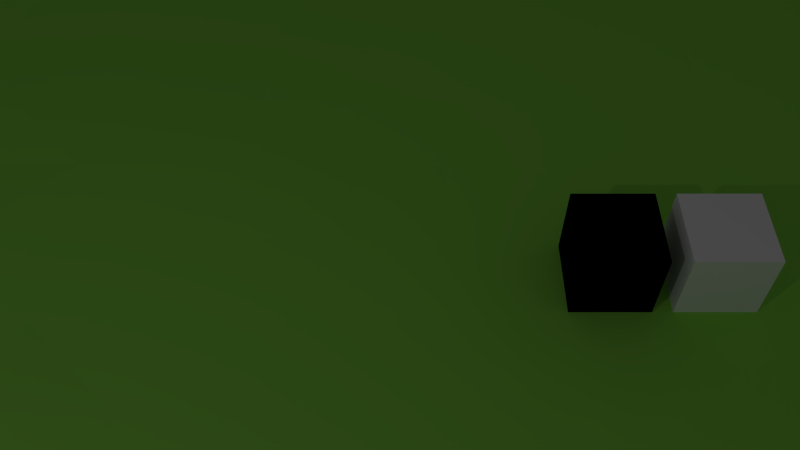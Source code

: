# Source: Scene9.blend  (saved by Blender 2.70.0; exported with 4.5.12 LTS)
import bpy
from mathutils import Matrix  # noqa: F401  (used for matrix-valued properties, if any)

bpy.ops.wm.read_factory_settings(use_empty=True)
scene = bpy.context.scene
scene.name = 'Scene'

# ---- collections
col_collection_1 = bpy.data.collections.new('Collection 1'); scene.collection.children.link(col_collection_1)

# ---- materials (node trees are filled in below, after node groups)
mat_material = bpy.data.materials.new('Material')
mat_material.alpha_threshold = 0.0
mat_material.use_transparent_shadow = False
mat_material.diffuse_color = (0.0, 0.0, 0.0, 1.0)
mat_material.roughness = 0.5
mat_material.specular_intensity = 0.2
mat_material.line_color = (0.0, 0.0, 0.0, 1.0)
mat_plane = bpy.data.materials.new('Plane')
mat_plane.alpha_threshold = 0.0
mat_plane.use_transparent_shadow = False
mat_plane.diffuse_color = (0.314, 0.7991, 0.09306, 1.0)
mat_plane.specular_color = (1.0, 0.0, 0.0)
mat_plane.roughness = 0.5
mat_plane.specular_intensity = 0.2
mat_plane.line_color = (0.0, 0.0, 0.0, 1.0)
mat_tilesodd = bpy.data.materials.new('TilesOdd')
mat_tilesodd.alpha_threshold = 0.0
mat_tilesodd.use_transparent_shadow = False
mat_tilesodd.diffuse_color = (0.314, 0.7991, 0.09306, 1.0)
mat_tilesodd.specular_color = (1.0, 0.0, 0.0)
mat_tilesodd.roughness = 0.5
mat_tilesodd.specular_intensity = 0.2
mat_tilesodd.line_color = (0.0, 0.0, 0.0, 1.0)
mat_tileseven = bpy.data.materials.new('TilesEven')
mat_tileseven.alpha_threshold = 0.0
mat_tileseven.use_transparent_shadow = False
mat_tileseven.diffuse_color = (0.314, 0.7991, 0.09306, 1.0)
mat_tileseven.specular_color = (1.0, 0.0, 0.0)
mat_tileseven.roughness = 0.5
mat_tileseven.specular_intensity = 0.2
mat_tileseven.line_color = (0.0, 0.0, 0.0, 1.0)
mat_block = bpy.data.materials.new('Block')
mat_block.alpha_threshold = 0.0
mat_block.use_transparent_shadow = False
mat_block.diffuse_color = (1.0, 1.0, 1.0, 1.0)
mat_block.roughness = 0.5
mat_block.specular_intensity = 0.3
mat_block.line_color = (0.0, 0.0, 0.0, 1.0)

# ---- material node trees

# ---- world
world_world = bpy.data.worlds.new('World'); scene.world = world_world
world_world.color = (0.05088, 0.05088, 0.05088)
world_world.use_sun_shadow = False
world_world.sun_shadow_jitter_overblur = 0.0
world_world.cycles.sampling_method = 'MANUAL'
world_world.cycles.sample_map_resolution = 256

# ---- cameras
cam_camera = bpy.data.cameras.new('Camera')
cam_camera.clip_end = 100.0
cam_camera.lens = 35.0
cam_camera.sensor_width = 32.0
cam_camera.sensor_height = 18.0
cam_camera.ortho_scale = 7.314
cam_camera.dof.focus_distance = 0.0
cam_camera.dof.aperture_fstop = 128.0

# ---- lights
light_lamp = bpy.data.lights.new('Lamp', 'POINT')
light_lamp.transmission_factor = 0.0
light_lamp.cutoff_distance = 30.0
light_lamp.energy = 100.0
light_lamp.shadow_buffer_clip_start = 1.001
light_lamp.shadow_soft_size = 0.1
light_lamp.shadow_maximum_resolution = 0.006
light_lamp.use_absolute_resolution = True
light_lamp.cycles.use_multiple_importance_sampling = False

# ---- meshes
me_cube_001 = bpy.data.meshes.new('Cube.001')
me_cube_001.from_pydata([(-1.0, -1.0, -1.0), (-1.0, 1.0, -1.0), (1.0, 1.0, -1.0), (1.0, -1.0, -1.0), (-1.0, -1.0, 1.0), (-1.0, 1.0, 1.0), (1.0, 1.0, 1.0), (1.0, -1.0, 1.0)], [], [(4, 5, 1, 0), (5, 6, 2, 1), (6, 7, 3, 2), (7, 4, 0, 3), (0, 1, 2, 3), (7, 6, 5, 4)])
me_cube_001.materials.append(mat_material)
me_cube_001.use_remesh_preserve_volume = False
me_cube_001.use_remesh_preserve_attributes = False
me_cube_001.use_mirror_vertex_groups = False
me_cube_001.update()
me_plane = bpy.data.meshes.new('Plane')
me_plane.from_pydata([(-10.0, -10.0, 0.09328), (10.0, -10.0, 0.02478), (-10.0, 10.0, 0.03078), (10.0, 10.0, 0.01118), (-10.0, 0.0, 0.03831), (0.0, -10.0, 0.01823), (10.0, 0.0, 0.01309), (0.0, 10.0, 0.01812), (0.0, 0.0, 3.725e-09), (-10.0, -5.0, 0.009085), (5.0, -10.0, 0.02197), (10.0, 5.0, 0.01567), (-5.0, 10.0, 0.008542), (-10.0, 5.0, 0.007178), (-5.0, -10.0, 0.04454), (10.0, -5.0, 0.01943), (5.0, 10.0, 0.02164), (0.0, 5.0, 0.02055), (0.0, -5.0, 0.01752), (-5.0, 0.0, 0.05618), (5.0, 0.0, 0.02936), (5.0, 5.0, 0.01475), (-5.0, 5.0, 0.02741), (-5.0, -5.0, 0.03118), (5.0, -5.0, 0.009733), (-10.0, -6.0, 0.01541), (-10.0, -7.0, 0.02546), (-10.0, -8.0, 0.03369), (-10.0, -9.0, 0.02144), (6.0, -10.0, 0.01294), (7.0, -10.0, 0.02716), (8.0, -10.0, 0.02777), (9.0, -10.0, 0.03199), (10.0, 6.0, 0.01677), (10.0, 7.0, 0.01448), (10.0, 8.0, 0.01047), (10.0, 9.0, 0.01045), (-6.0, 10.0, 0.02014), (-7.0, 10.0, 0.03165), (-8.0, 10.0, 0.01933), (-9.0, 10.0, 0.0177), (-10.0, 6.0, 0.03131), (-10.0, 7.0, 0.04459), (-10.0, 8.0, 0.0189), (-10.0, 9.0, 0.01867), (-6.0, -10.0, 0.04551), (-7.0, -10.0, 0.01309), (-8.0, -10.0, 0.07691), (-9.0, -10.0, 0.01004), (10.0, -6.0, 0.01716), (10.0, -7.0, 0.02512), (10.0, -8.0, 0.02883), (10.0, -9.0, 0.008445), (6.0, 10.0, 0.007259), (7.0, 10.0, 0.0145), (8.0, 10.0, 0.006167), (9.0, 10.0, 0.0164), (0.0, 6.0, 0.01717), (0.0, 7.0, 0.01443), (0.0, 8.0, 0.02693), (0.0, 9.0, 0.02477), (0.0, -6.0, 0.03675), (0.0, -7.0, 0.03412), (0.0, -8.0, 0.04456), (0.0, -9.0, 0.02679), (-6.0, 0.0, 0.04828), (-7.0, 0.0, 0.02026), (-8.0, 0.0, 0.02805), (-9.0, 0.0, 0.04727), (4.0, 0.0, 0.04014), (3.0, 0.0, 3.725e-09), (2.0, 0.0, 3.725e-09), (1.0, 0.0, 3.725e-09), (-10.0, -4.0, 0.05665), (-10.0, -3.0, 0.06311), (-10.0, -2.0, 0.0268), (-10.0, -1.0, 0.01404), (4.0, -10.0, 0.03053), (3.0, -10.0, 0.03297), (2.0, -10.0, 0.01494), (1.0, -10.0, 0.01687), (10.0, 4.0, 0.006111), (10.0, 3.0, 0.01947), (10.0, 2.0, 0.01863), (10.0, 1.0, 0.02139), (-4.0, 10.0, 0.02183), (-3.0, 10.0, 0.02354), (-2.0, 10.0, 0.0252), (-1.0, 10.0, 0.02264), (-10.0, 4.0, 0.01829), (-10.0, 3.0, 0.04629), (-10.0, 2.0, 0.02285), (-10.0, 1.0, 0.01685), (-4.0, -10.0, 0.02679), (-3.0, -10.0, 0.05153), (-2.0, -10.0, 0.03777), (-1.0, -10.0, 0.01541), (10.0, -4.0, 0.01345), (10.0, -3.0, 0.02662), (10.0, -2.0, 0.01308), (10.0, -1.0, 0.0198), (4.0, 10.0, 0.019), (3.0, 10.0, 0.01468), (2.0, 10.0, 0.008457), (1.0, 10.0, 0.01639), (0.0, 4.0, 0.02852), (0.0, 3.0, 0.02918), (0.0, 2.0, 0.02364), (0.0, 1.0, 3.725e-09), (0.0, -4.0, 0.02585), (0.0, -3.0, 0.0394), (0.0, -2.0, 0.02245), (0.0, -1.0, 3.725e-09), (-4.0, 0.0, 3.725e-09), (-3.0, 0.0, 3.725e-09), (-2.0, 0.0, 3.725e-09), (-1.0, 0.0, 3.725e-09), (6.0, 0.0, 0.02821), (7.0, 0.0, 0.02565), (8.0, 0.0, 0.01612), (9.0, 0.0, 0.0175), (5.0, 6.0, 0.02311), (5.0, 7.0, 0.01508), (5.0, 8.0, 0.01777), (5.0, 9.0, 0.01027), (5.0, 4.0, 0.01104), (5.0, 3.0, 0.0192), (5.0, 2.0, 0.02476), (5.0, 1.0, 0.01694), (4.0, 5.0, 0.02755), (3.0, 5.0, 0.02354), (2.0, 5.0, 0.01862), (1.0, 5.0, 0.009531), (9.0, 5.0, 0.02201), (8.0, 5.0, 0.01732), (7.0, 5.0, 0.01965), (6.0, 5.0, 0.01543), (-5.0, 6.0, 0.02556), (-5.0, 7.0, 0.026), (-5.0, 8.0, 0.02739), (-5.0, 9.0, 0.02848), (-5.0, 4.0, 0.02293), (-5.0, 3.0, 0.02728), (-5.0, 2.0, 0.04815), (-5.0, 1.0, 0.006136), (-6.0, 5.0, 0.036), (-7.0, 5.0, 0.01619), (-8.0, 5.0, 0.009755), (-9.0, 5.0, 0.01461), (-1.0, 5.0, 0.01204), (-2.0, 5.0, 0.03388), (-3.0, 5.0, 0.01592), (-4.0, 5.0, 0.03216), (-5.0, -4.0, 0.04894), (-5.0, -3.0, 0.02439), (-5.0, -2.0, 0.03585), (-5.0, -1.0, 0.04083), (-5.0, -6.0, 0.009775), (-5.0, -7.0, 0.02177), (-5.0, -8.0, 0.05054), (-5.0, -9.0, 0.02173), (-6.0, -5.0, 0.0174), (-7.0, -5.0, 0.04974), (-8.0, -5.0, 0.06388), (-9.0, -5.0, 0.03279), (-1.0, -5.0, 0.02473), (-2.0, -5.0, 0.0442), (-3.0, -5.0, 0.03103), (-4.0, -5.0, 0.0509), (5.0, -4.0, 0.02086), (5.0, -3.0, 0.02782), (5.0, -2.0, 0.007553), (5.0, -1.0, 0.03993), (5.0, -6.0, 0.03444), (5.0, -7.0, 0.007043), (5.0, -8.0, 0.02771), (5.0, -9.0, 0.01811), (4.0, -5.0, 0.01537), (3.0, -5.0, 0.006254), (2.0, -5.0, 0.02436), (1.0, -5.0, 0.02885), (9.0, -5.0, 0.02824), (8.0, -5.0, 0.03074), (7.0, -5.0, 0.01438), (6.0, -5.0, 0.02982), (6.0, 6.0, 0.007629), (6.0, 7.0, 0.0126), (6.0, 8.0, 0.009594), (6.0, 9.0, 0.01809), (7.0, 6.0, 0.02066), (7.0, 7.0, 0.004109), (7.0, 8.0, 0.02298), (7.0, 9.0, 0.01763), (8.0, 6.0, 0.0231), (8.0, 7.0, 0.0216), (8.0, 8.0, 0.0169), (8.0, 9.0, 0.01595), (9.0, 6.0, 0.02224), (9.0, 7.0, 0.01776), (9.0, 8.0, 0.02104), (9.0, 9.0, 0.02051), (-4.0, 6.0, 0.01721), (-4.0, 7.0, 0.02), (-4.0, 8.0, 0.02598), (-4.0, 9.0, 0.03006), (-3.0, 6.0, 0.02907), (-3.0, 7.0, 0.01858), (-3.0, 8.0, 0.02022), (-3.0, 9.0, 0.01355), (-2.0, 6.0, 0.02182), (-2.0, 7.0, 0.02701), (-2.0, 8.0, 0.02135), (-2.0, 9.0, 0.01975), (-1.0, 6.0, 0.02807), (-1.0, 7.0, 0.0269), (-1.0, 8.0, 0.003051), (-1.0, 9.0, 0.019), (-4.0, -4.0, 0.0104), (-4.0, -3.0, 0.02152), (-4.0, -2.0, 0.06268), (-4.0, -1.0, 3.725e-09), (-3.0, -4.0, 0.03752), (-3.0, -3.0, 0.0347), (-3.0, -2.0, 0.01462), (-3.0, -1.0, 3.725e-09), (-2.0, -4.0, 0.032), (-2.0, -3.0, 0.002912), (-2.0, -2.0, 0.01234), (-2.0, -1.0, 3.725e-09), (-1.0, -4.0, 0.009246), (-1.0, -3.0, 0.0285), (-1.0, -2.0, 0.01818), (-1.0, -1.0, 3.725e-09), (6.0, -4.0, 0.01824), (6.0, -3.0, 0.02188), (6.0, -2.0, 0.02138), (6.0, -1.0, 0.01189), (7.0, -4.0, 0.02864), (7.0, -3.0, 0.01706), (7.0, -2.0, 0.0188), (7.0, -1.0, 0.02195), (8.0, -4.0, 0.02679), (8.0, -3.0, 0.02536), (8.0, -2.0, 0.022), (8.0, -1.0, 0.02623), (9.0, -4.0, 0.03083), (9.0, -3.0, 0.01487), (9.0, -2.0, 0.02469), (9.0, -1.0, 0.02908), (1.0, 6.0, 0.01337), (1.0, 7.0, 0.01828), (1.0, 8.0, 0.02416), (1.0, 9.0, 0.0262), (2.0, 6.0, 0.02597), (2.0, 7.0, 0.02323), (2.0, 8.0, 0.01788), (2.0, 9.0, 0.02569), (3.0, 6.0, 0.02468), (3.0, 7.0, 0.02325), (3.0, 8.0, 0.0204), (3.0, 9.0, 0.0184), (4.0, 6.0, 0.0212), (4.0, 7.0, 0.02675), (4.0, 8.0, 0.02322), (4.0, 9.0, 0.0229), (1.0, 1.0, 0.02415), (1.0, 2.0, 0.008536), (1.0, 3.0, 0.0256), (1.0, 4.0, 0.02624), (2.0, 1.0, 0.0292), (2.0, 2.0, 0.01949), (2.0, 3.0, 0.02524), (2.0, 4.0, 0.01164), (3.0, 1.0, 0.0266), (3.0, 2.0, 0.01335), (3.0, 3.0, 0.01912), (3.0, 4.0, 0.0234), (4.0, 1.0, 0.01775), (4.0, 2.0, 0.02733), (4.0, 3.0, 0.02363), (4.0, 4.0, 0.01372), (6.0, 1.0, 0.01365), (6.0, 2.0, 0.02113), (6.0, 3.0, 0.02087), (6.0, 4.0, 0.007917), (7.0, 1.0, 0.02607), (7.0, 2.0, 0.02501), (7.0, 3.0, 0.01647), (7.0, 4.0, 0.02321), (8.0, 1.0, 0.02054), (8.0, 2.0, 0.02747), (8.0, 3.0, 0.01251), (8.0, 4.0, 0.01929), (9.0, 1.0, 0.02337), (9.0, 2.0, 0.02185), (9.0, 3.0, 0.01547), (9.0, 4.0, 0.01607), (-9.0, 6.0, 0.0184), (-9.0, 7.0, 0.03544), (-9.0, 8.0, 0.02499), (-9.0, 9.0, 0.01923), (-8.0, 6.0, 0.02043), (-8.0, 7.0, 0.01582), (-8.0, 8.0, 0.03001), (-8.0, 9.0, 0.016), (-7.0, 6.0, 0.01439), (-7.0, 7.0, 0.01872), (-7.0, 8.0, 0.0278), (-7.0, 9.0, 0.01085), (-6.0, 6.0, 0.01641), (-6.0, 7.0, 0.02664), (-6.0, 8.0, 0.02737), (-6.0, 9.0, 0.03348), (-9.0, 1.0, 0.009003), (-9.0, 2.0, 0.01546), (-9.0, 3.0, 0.01611), (-9.0, 4.0, 0.02111), (-8.0, 1.0, 0.02362), (-8.0, 2.0, 0.02902), (-8.0, 3.0, 0.01517), (-8.0, 4.0, 0.02359), (-7.0, 1.0, 0.0009357), (-7.0, 2.0, 0.0221), (-7.0, 3.0, 0.01974), (-7.0, 4.0, 0.01706), (-6.0, 1.0, 0.02434), (-6.0, 2.0, 0.02356), (-6.0, 3.0, 0.004764), (-6.0, 4.0, 0.02869), (-4.0, 1.0, 0.02011), (-4.0, 2.0, 0.02372), (-4.0, 3.0, 0.03174), (-4.0, 4.0, 0.03314), (-3.0, 1.0, 0.02461), (-3.0, 2.0, 0.02094), (-3.0, 3.0, 0.01849), (-3.0, 4.0, 0.01929), (-2.0, 1.0, 0.0281), (-2.0, 2.0, 0.02898), (-2.0, 3.0, 0.03781), (-2.0, 4.0, 0.03007), (-1.0, 1.0, 3.725e-09), (-1.0, 2.0, 0.03272), (-1.0, 3.0, 0.02359), (-1.0, 4.0, 0.01087), (-9.0, -4.0, 0.03828), (-9.0, -3.0, 0.0329), (-9.0, -2.0, 0.04778), (-9.0, -1.0, 0.02952), (-8.0, -4.0, 0.0466), (-8.0, -3.0, 0.03814), (-8.0, -2.0, 0.03546), (-8.0, -1.0, 0.03159), (-7.0, -4.0, 0.02899), (-7.0, -3.0, 0.006774), (-7.0, -2.0, 0.03169), (-7.0, -1.0, 0.0242), (-6.0, -4.0, 0.02069), (-6.0, -3.0, 0.05232), (-6.0, -2.0, 0.02136), (-6.0, -1.0, 0.03399), (-9.0, -9.0, 0.02558), (-9.0, -8.0, 0.03667), (-9.0, -7.0, 0.07235), (-9.0, -6.0, 0.04158), (-8.0, -9.0, 0.01649), (-8.0, -8.0, 0.05612), (-8.0, -7.0, 0.03698), (-8.0, -6.0, 0.06379), (-7.0, -9.0, 0.05542), (-7.0, -8.0, 0.01977), (-7.0, -7.0, 0.04353), (-7.0, -6.0, 0.02949), (-6.0, -9.0, 0.06365), (-6.0, -8.0, 0.06057), (-6.0, -7.0, 0.007231), (-6.0, -6.0, 0.03266), (-4.0, -9.0, 0.03193), (-4.0, -8.0, 0.04216), (-4.0, -7.0, 0.03901), (-4.0, -6.0, 0.02083), (-3.0, -9.0, 0.0235), (-3.0, -8.0, 0.04054), (-3.0, -7.0, 0.02435), (-3.0, -6.0, 0.05443), (-2.0, -9.0, 0.03799), (-2.0, -8.0, 0.01029), (-2.0, -7.0, 0.05116), (-2.0, -6.0, 0.01108), (-1.0, -9.0, 0.02922), (-1.0, -8.0, 0.02399), (-1.0, -7.0, 0.03211), (-1.0, -6.0, 0.02782), (1.0, -4.0, 0.03852), (1.0, -3.0, 0.008058), (1.0, -2.0, 0.02469), (1.0, -1.0, 3.725e-09), (2.0, -4.0, 0.01009), (2.0, -3.0, 0.0266), (2.0, -2.0, 0.0316), (2.0, -1.0, 3.725e-09), (3.0, -4.0, 0.03262), (3.0, -3.0, 0.03162), (3.0, -2.0, 0.02216), (3.0, -1.0, 3.725e-09), (4.0, -4.0, 0.02325), (4.0, -3.0, 0.02654), (4.0, -2.0, 0.01477), (4.0, -1.0, 0.004618), (1.0, -9.0, 0.03341), (1.0, -8.0, 0.04814), (1.0, -7.0, 0.01966), (1.0, -6.0, 0.01712), (2.0, -9.0, 0.0334), (2.0, -8.0, 0.02281), (2.0, -7.0, 0.01957), (2.0, -6.0, 0.01917), (3.0, -9.0, 0.02138), (3.0, -8.0, 0.01475), (3.0, -7.0, 0.02189), (3.0, -6.0, 0.02076), (4.0, -9.0, 0.04062), (4.0, -8.0, 0.02255), (4.0, -7.0, 0.003328), (4.0, -6.0, 0.02406), (6.0, -9.0, 0.02131), (6.0, -8.0, 0.02026), (6.0, -7.0, 0.03376), (6.0, -6.0, 0.02966), (7.0, -9.0, 0.009209), (7.0, -8.0, 0.04075), (7.0, -7.0, 0.03367), (7.0, -6.0, 0.03887), (8.0, -9.0, 0.02087), (8.0, -8.0, 0.0315), (8.0, -7.0, 0.03355), (8.0, -6.0, 0.03057), (9.0, -9.0, 0.01597), (9.0, -8.0, 0.02448), (9.0, -7.0, 0.01142), (9.0, -6.0, 0.02859)], [], [(36, 3, 56), (216, 60, 7), (220, 224, 114, 113), (248, 100, 6), (124, 16, 101), (125, 21, 129), (81, 11, 133), (312, 140, 12), (141, 22, 145), (105, 17, 149), (360, 156, 19), (157, 23, 161), (61, 18, 165), (408, 172, 20), (173, 24, 177), (49, 15, 181), (188, 53, 16), (192, 54, 53), (192, 196, 55), (200, 56, 55), (136, 185, 121), (121, 185, 186), (186, 187, 123), (123, 187, 188), (136, 135, 189), (189, 190, 186), (186, 190, 191), (191, 192, 188), (135, 134, 193), (193, 194, 190), (194, 195, 191), (191, 195, 196), (133, 197, 193), (197, 198, 194), (198, 199, 195), (195, 199, 200), (11, 33, 197), (197, 33, 34), (198, 34, 35), (199, 35, 36), (204, 85, 12), (204, 208, 86), (208, 212, 87), (216, 88, 87), (22, 152, 201), (201, 202, 138), (202, 203, 139), (139, 203, 204), (151, 205, 201), (205, 206, 202), (206, 207, 203), (207, 208, 204), (151, 150, 209), (209, 210, 206), (210, 211, 207), (207, 211, 212), (149, 213, 209), (209, 213, 214), (210, 214, 215), (215, 216, 212), (17, 57, 213), (213, 57, 58), (58, 59, 215), (215, 59, 60), (156, 220, 113), (114, 224, 228, 115), (228, 232, 116, 115), (8, 112, 396, 72), (23, 168, 217), (153, 217, 218), (218, 219, 155), (155, 219, 220), (167, 221, 217), (217, 221, 222), (222, 223, 219), (223, 224, 220), (167, 166, 225), (221, 225, 226), (222, 226, 227), (227, 228, 224), (166, 165, 229), (225, 229, 230), (230, 231, 227), (227, 231, 232), (18, 109, 229), (229, 109, 110), (110, 111, 231), (111, 112, 232), (236, 117, 20), (240, 118, 117), (240, 244, 119), (248, 120, 119), (184, 233, 169), (233, 234, 170), (170, 234, 235), (235, 236, 172), (184, 183, 237), (237, 238, 234), (234, 238, 239), (239, 240, 236), (183, 182, 241), (241, 242, 238), (242, 243, 239), (239, 243, 244), (182, 181, 245), (241, 245, 246), (246, 247, 243), (243, 247, 248), (181, 15, 97), (245, 97, 98), (98, 99, 247), (99, 100, 248), (60, 252, 104), (252, 256, 103), (256, 260, 102), (264, 101, 102), (17, 132, 249), (57, 249, 250), (250, 251, 59), (251, 252, 60), (132, 131, 253), (253, 254, 250), (250, 254, 255), (255, 256, 252), (131, 130, 257), (257, 258, 254), (258, 259, 255), (259, 260, 256), (129, 261, 257), (257, 261, 262), (262, 263, 259), (263, 264, 260), (129, 21, 121), (261, 121, 122), (122, 123, 263), (263, 123, 124), (105, 268, 132), (268, 272, 131), (272, 276, 130), (276, 280, 129), (8, 72, 265), (108, 265, 266), (266, 267, 106), (267, 268, 105), (72, 71, 269), (269, 270, 266), (266, 270, 271), (267, 271, 272), (70, 273, 269), (273, 274, 270), (274, 275, 271), (271, 275, 276), (69, 277, 273), (277, 278, 274), (278, 279, 275), (279, 280, 276), (69, 20, 128), (128, 127, 278), (278, 127, 126), (279, 126, 125), (284, 136, 21), (288, 135, 136), (292, 134, 135), (296, 133, 134), (20, 117, 281), (281, 282, 127), (127, 282, 283), (283, 284, 125), (118, 285, 281), (285, 286, 282), (286, 287, 283), (287, 288, 284), (119, 289, 285), (289, 290, 286), (286, 290, 291), (291, 292, 288), (119, 120, 293), (293, 294, 290), (290, 294, 295), (295, 296, 292), (6, 84, 293), (293, 84, 83), (83, 82, 295), (82, 81, 296), (300, 40, 2), (304, 39, 40), (304, 308, 38), (308, 312, 37), (148, 297, 41), (297, 298, 42), (42, 298, 299), (299, 300, 44), (147, 301, 297), (301, 302, 298), (302, 303, 299), (299, 303, 304), (146, 305, 301), (301, 305, 306), (306, 307, 303), (307, 308, 304), (145, 309, 305), (305, 309, 310), (306, 310, 311), (311, 312, 308), (22, 137, 309), (309, 137, 138), (138, 139, 311), (139, 140, 312), (89, 316, 148), (320, 147, 148), (320, 324, 146), (324, 328, 145), (68, 313, 92), (313, 314, 91), (314, 315, 90), (90, 315, 316), (68, 67, 317), (313, 317, 318), (318, 319, 315), (315, 319, 320), (67, 66, 321), (321, 322, 318), (318, 322, 323), (323, 324, 320), (65, 325, 321), (321, 325, 326), (322, 326, 327), (323, 327, 328), (65, 19, 144), (325, 144, 143), (143, 142, 327), (327, 142, 141), (141, 332, 152), (332, 336, 151), (340, 150, 151), (344, 149, 150), (19, 113, 329), (329, 330, 143), (143, 330, 331), (331, 332, 141), (114, 333, 329), (333, 334, 330), (334, 335, 331), (335, 336, 332), (115, 337, 333), (333, 337, 338), (338, 339, 335), (335, 339, 340), (116, 341, 337), (341, 342, 338), (338, 342, 343), (339, 343, 344), (108, 107, 342), (107, 106, 343), (106, 105, 344), (76, 348, 68), (352, 67, 68), (352, 356, 66), (356, 360, 65), (9, 164, 345), (73, 345, 346), (346, 347, 75), (347, 348, 76), (163, 349, 345), (349, 350, 346), (350, 351, 347), (347, 351, 352), (163, 162, 353), (349, 353, 354), (354, 355, 351), (351, 355, 356), (162, 161, 357), (353, 357, 358), (358, 359, 355), (355, 359, 360), (161, 23, 153), (357, 153, 154), (358, 154, 155), (359, 155, 156), (364, 164, 9), (368, 163, 164), (372, 162, 163), (376, 161, 162), (0, 48, 361), (28, 361, 362), (27, 362, 363), (363, 364, 25), (47, 365, 361), (365, 366, 362), (362, 366, 367), (367, 368, 364), (47, 46, 369), (365, 369, 370), (370, 371, 367), (371, 372, 368), (46, 45, 373), (373, 374, 370), (374, 375, 371), (375, 376, 372), (45, 14, 160), (160, 159, 374), (159, 158, 375), (158, 157, 376), (157, 380, 168), (380, 384, 167), (388, 166, 167), (392, 165, 166), (14, 93, 377), (377, 378, 159), (378, 379, 158), (379, 380, 157), (94, 381, 377), (381, 382, 378), (378, 382, 383), (379, 383, 384), (95, 385, 381), (381, 385, 386), (386, 387, 383), (383, 387, 388), (96, 389, 385), (385, 389, 390), (390, 391, 387), (387, 391, 392), (96, 5, 64), (389, 64, 63), (63, 62, 391), (391, 62, 61), (396, 400, 71, 72), (400, 404, 70, 71), (408, 69, 70), (18, 180, 393), (109, 393, 394), (110, 394, 395), (395, 396, 112), (180, 179, 397), (393, 397, 398), (394, 398, 399), (399, 400, 396), (179, 178, 401), (397, 401, 402), (398, 402, 403), (399, 403, 404), (177, 405, 401), (405, 406, 402), (402, 406, 407), (407, 408, 404), (24, 169, 405), (405, 169, 170), (170, 171, 407), (407, 171, 172), (61, 412, 180), (412, 416, 179), (416, 420, 178), (424, 177, 178), (80, 409, 64), (64, 409, 410), (63, 410, 411), (411, 412, 61), (80, 79, 413), (409, 413, 414), (410, 414, 415), (411, 415, 416), (78, 417, 413), (413, 417, 418), (414, 418, 419), (415, 419, 420), (77, 421, 417), (421, 422, 418), (422, 423, 419), (423, 424, 420), (77, 10, 176), (176, 175, 422), (175, 174, 423), (423, 174, 173), (428, 184, 24), (428, 432, 183), (436, 182, 183), (440, 181, 182), (29, 425, 176), (425, 426, 175), (426, 427, 174), (174, 427, 428), (30, 429, 425), (425, 429, 430), (426, 430, 431), (431, 432, 428), (31, 433, 429), (429, 433, 434), (434, 435, 431), (431, 435, 436), (31, 32, 437), (437, 438, 434), (434, 438, 439), (439, 440, 436), (32, 1, 52), (437, 52, 51), (51, 50, 439), (50, 49, 440), (200, 36, 56), (88, 216, 7), (120, 248, 6), (264, 124, 101), (280, 125, 129), (296, 81, 133), (37, 312, 12), (328, 141, 145), (344, 105, 149), (65, 360, 19), (376, 157, 161), (392, 61, 165), (69, 408, 20), (424, 173, 177), (440, 49, 181), (124, 188, 16), (188, 192, 53), (54, 192, 55), (196, 200, 55), (21, 136, 121), (122, 121, 186), (122, 186, 123), (124, 123, 188), (185, 136, 189), (185, 189, 186), (187, 186, 191), (187, 191, 188), (189, 135, 193), (189, 193, 190), (190, 194, 191), (192, 191, 196), (134, 133, 193), (193, 197, 194), (194, 198, 195), (196, 195, 200), (133, 11, 197), (198, 197, 34), (199, 198, 35), (200, 199, 36), (140, 204, 12), (85, 204, 86), (86, 208, 87), (212, 216, 87), (137, 22, 201), (137, 201, 138), (138, 202, 139), (140, 139, 204), (152, 151, 201), (201, 205, 202), (202, 206, 203), (203, 207, 204), (205, 151, 209), (205, 209, 206), (206, 210, 207), (208, 207, 212), (150, 149, 209), (210, 209, 214), (211, 210, 215), (211, 215, 212), (149, 17, 213), (214, 213, 58), (214, 58, 215), (216, 215, 60), (19, 156, 113), (153, 23, 217), (154, 153, 218), (154, 218, 155), (156, 155, 220), (168, 167, 217), (218, 217, 222), (218, 222, 219), (219, 223, 220), (221, 167, 225), (222, 221, 226), (223, 222, 227), (223, 227, 224), (225, 166, 229), (226, 225, 230), (226, 230, 227), (228, 227, 232), (165, 18, 229), (230, 229, 110), (230, 110, 231), (231, 111, 232), (172, 236, 20), (236, 240, 117), (118, 240, 119), (244, 248, 119), (24, 184, 169), (169, 233, 170), (171, 170, 235), (171, 235, 172), (233, 184, 237), (233, 237, 234), (235, 234, 239), (235, 239, 236), (237, 183, 241), (237, 241, 238), (238, 242, 239), (240, 239, 244), (241, 182, 245), (242, 241, 246), (242, 246, 243), (244, 243, 248), (245, 181, 97), (246, 245, 98), (246, 98, 247), (247, 99, 248), (7, 60, 104), (104, 252, 103), (103, 256, 102), (260, 264, 102), (57, 17, 249), (58, 57, 250), (58, 250, 59), (59, 251, 60), (249, 132, 253), (249, 253, 250), (251, 250, 255), (251, 255, 252), (253, 131, 257), (253, 257, 254), (254, 258, 255), (255, 259, 256), (130, 129, 257), (258, 257, 262), (258, 262, 259), (259, 263, 260), (261, 129, 121), (262, 261, 122), (262, 122, 263), (264, 263, 124), (17, 105, 132), (132, 268, 131), (131, 272, 130), (130, 276, 129), (108, 8, 265), (107, 108, 266), (107, 266, 106), (106, 267, 105), (265, 72, 269), (265, 269, 266), (267, 266, 271), (268, 267, 272), (71, 70, 269), (269, 273, 270), (270, 274, 271), (272, 271, 276), (70, 69, 273), (273, 277, 274), (274, 278, 275), (275, 279, 276), (277, 69, 128), (277, 128, 278), (279, 278, 126), (280, 279, 125), (125, 284, 21), (284, 288, 136), (288, 292, 135), (292, 296, 134), (128, 20, 281), (128, 281, 127), (126, 127, 283), (126, 283, 125), (117, 118, 281), (281, 285, 282), (282, 286, 283), (283, 287, 284), (118, 119, 285), (285, 289, 286), (287, 286, 291), (287, 291, 288), (289, 119, 293), (289, 293, 290), (291, 290, 295), (291, 295, 292), (120, 6, 293), (294, 293, 83), (294, 83, 295), (295, 82, 296), (44, 300, 2), (300, 304, 40), (39, 304, 38), (38, 308, 37), (13, 148, 41), (41, 297, 42), (43, 42, 299), (43, 299, 44), (148, 147, 297), (297, 301, 298), (298, 302, 299), (300, 299, 304), (147, 146, 301), (302, 301, 306), (302, 306, 303), (303, 307, 304), (146, 145, 305), (306, 305, 310), (307, 306, 311), (307, 311, 308), (145, 22, 309), (310, 309, 138), (310, 138, 311), (311, 139, 312), (13, 89, 148), (316, 320, 148), (147, 320, 146), (146, 324, 145), (4, 68, 92), (92, 313, 91), (91, 314, 90), (89, 90, 316), (313, 68, 317), (314, 313, 318), (314, 318, 315), (316, 315, 320), (317, 67, 321), (317, 321, 318), (319, 318, 323), (319, 323, 320), (66, 65, 321), (322, 321, 326), (323, 322, 327), (324, 323, 328), (325, 65, 144), (326, 325, 143), (326, 143, 327), (328, 327, 141), (22, 141, 152), (152, 332, 151), (336, 340, 151), (340, 344, 150), (144, 19, 329), (144, 329, 143), (142, 143, 331), (142, 331, 141), (113, 114, 329), (329, 333, 330), (330, 334, 331), (331, 335, 332), (114, 115, 333), (334, 333, 338), (334, 338, 335), (336, 335, 340), (115, 116, 337), (337, 341, 338), (339, 338, 343), (340, 339, 344), (341, 108, 342), (342, 107, 343), (343, 106, 344), (4, 76, 68), (348, 352, 68), (67, 352, 66), (66, 356, 65), (73, 9, 345), (74, 73, 346), (74, 346, 75), (75, 347, 76), (164, 163, 345), (345, 349, 346), (346, 350, 347), (348, 347, 352), (349, 163, 353), (350, 349, 354), (350, 354, 351), (352, 351, 356), (353, 162, 357), (354, 353, 358), (354, 358, 355), (356, 355, 360), (357, 161, 153), (358, 357, 154), (359, 358, 155), (360, 359, 156), (25, 364, 9), (364, 368, 164), (368, 372, 163), (372, 376, 162), (28, 0, 361), (27, 28, 362), (26, 27, 363), (26, 363, 25), (48, 47, 361), (361, 365, 362), (363, 362, 367), (363, 367, 364), (365, 47, 369), (366, 365, 370), (366, 370, 367), (367, 371, 368), (369, 46, 373), (369, 373, 370), (370, 374, 371), (371, 375, 372), (373, 45, 160), (373, 160, 374), (374, 159, 375), (375, 158, 376), (23, 157, 168), (168, 380, 167), (384, 388, 167), (388, 392, 166), (160, 14, 377), (160, 377, 159), (159, 378, 158), (158, 379, 157), (93, 94, 377), (377, 381, 378), (379, 378, 383), (380, 379, 384), (94, 95, 381), (382, 381, 386), (382, 386, 383), (384, 383, 388), (95, 96, 385), (386, 385, 390), (386, 390, 387), (388, 387, 392), (389, 96, 64), (390, 389, 63), (390, 63, 391), (392, 391, 61), (404, 408, 70), (109, 18, 393), (110, 109, 394), (111, 110, 395), (111, 395, 112), (393, 180, 397), (394, 393, 398), (395, 394, 399), (395, 399, 396), (397, 179, 401), (398, 397, 402), (399, 398, 403), (400, 399, 404), (178, 177, 401), (401, 405, 402), (403, 402, 407), (403, 407, 404), (177, 24, 405), (406, 405, 170), (406, 170, 407), (408, 407, 172), (18, 61, 180), (180, 412, 179), (179, 416, 178), (420, 424, 178), (5, 80, 64), (63, 64, 410), (62, 63, 411), (62, 411, 61), (409, 80, 413), (410, 409, 414), (411, 410, 415), (412, 411, 416), (79, 78, 413), (414, 413, 418), (415, 414, 419), (416, 415, 420), (78, 77, 417), (417, 421, 418), (418, 422, 419), (419, 423, 420), (421, 77, 176), (421, 176, 422), (422, 175, 423), (424, 423, 173), (173, 428, 24), (184, 428, 183), (432, 436, 183), (436, 440, 182), (10, 29, 176), (176, 425, 175), (175, 426, 174), (173, 174, 428), (29, 30, 425), (426, 425, 430), (427, 426, 431), (427, 431, 428), (30, 31, 429), (430, 429, 434), (430, 434, 431), (432, 431, 436), (433, 31, 437), (433, 437, 434), (435, 434, 439), (435, 439, 436), (437, 32, 52), (438, 437, 51), (438, 51, 439), (439, 50, 440), (116, 232, 112, 8), (116, 8, 108, 341)])
me_plane.polygons.foreach_set('material_index', [0, 0, 2, 0, 0, 0, 0, 0, 0, 0, 0, 0, 0, 0, 0, 0, 0, 0, 0, 0, 0, 0, 0, 0, 0, 0, 0, 0, 0, 0, 0, 0, 0, 0, 0, 0, 0, 0, 0, 0, 0, 0, 0, 0, 0, 0, 0, 0, 0, 0, 0, 0, 0, 0, 0, 0, 0, 0, 0, 0, 0, 0, 0, 0, 0, 1, 2, 2, 0, 0, 0, 0, 0, 0, 0, 0, 0, 0, 0, 0, 0, 0, 0, 0, 0, 0, 0, 0, 0, 0, 0, 0, 0, 0, 0, 0, 0, 0, 0, 0, 0, 0, 0, 0, 0, 0, 0, 0, 0, 0, 0, 0, 0, 0, 0, 0, 0, 0, 0, 0, 0, 0, 0, 0, 0, 0, 0, 0, 0, 0, 0, 0, 0, 0, 0, 0, 0, 0, 0, 0, 0, 0, 0, 0, 0, 0, 0, 0, 0, 0, 0, 0, 0, 0, 0, 0, 0, 0, 0, 0, 0, 0, 0, 0, 0, 0, 0, 0, 0, 0, 0, 0, 0, 0, 0, 0, 0, 0, 0, 0, 0, 0, 0, 0, 0, 0, 0, 0, 0, 0, 0, 0, 0, 0, 0, 0, 0, 0, 0, 0, 0, 0, 0, 0, 0, 0, 0, 0, 0, 0, 0, 0, 0, 0, 0, 0, 0, 0, 0, 0, 0, 0, 0, 0, 0, 0, 0, 0, 0, 0, 0, 0, 0, 0, 0, 0, 0, 0, 0, 0, 0, 0, 0, 0, 0, 0, 0, 0, 0, 0, 0, 0, 0, 0, 0, 0, 0, 0, 0, 0, 0, 0, 0, 0, 0, 0, 0, 0, 0, 0, 0, 0, 0, 0, 0, 0, 0, 0, 0, 0, 0, 0, 0, 0, 0, 0, 0, 0, 0, 0, 0, 0, 0, 0, 0, 0, 0, 0, 0, 0, 0, 0, 0, 0, 0, 0, 0, 0, 0, 0, 0, 0, 0, 0, 0, 0, 0, 0, 0, 0, 0, 0, 0, 0, 0, 0, 0, 1, 2, 0, 0, 0, 0, 0, 0, 0, 0, 0, 0, 0, 0, 0, 0, 0, 0, 0, 0, 0, 0, 0, 0, 0, 0, 0, 0, 0, 0, 0, 0, 0, 0, 0, 0, 0, 0, 0, 0, 0, 0, 0, 0, 0, 0, 0, 0, 0, 0, 0, 0, 0, 0, 0, 0, 0, 0, 0, 0, 0, 0, 0, 0, 0, 0, 0, 0, 0, 0, 0, 0, 0, 0, 0, 0, 0, 0, 0, 0, 0, 0, 0, 0, 0, 0, 0, 0, 0, 0, 0, 0, 0, 0, 0, 0, 0, 0, 0, 0, 0, 0, 0, 0, 0, 0, 0, 0, 0, 0, 0, 0, 0, 0, 0, 0, 0, 0, 0, 0, 0, 0, 0, 0, 0, 0, 0, 0, 0, 0, 0, 0, 0, 0, 0, 0, 0, 0, 0, 0, 0, 0, 0, 0, 0, 0, 0, 0, 0, 0, 0, 0, 0, 0, 0, 0, 0, 0, 0, 0, 0, 0, 0, 0, 0, 0, 0, 0, 0, 0, 0, 0, 0, 0, 0, 0, 0, 0, 0, 0, 0, 0, 0, 0, 0, 0, 0, 0, 0, 0, 0, 0, 0, 0, 0, 0, 0, 0, 0, 0, 0, 0, 0, 0, 0, 0, 0, 0, 0, 0, 0, 0, 0, 0, 0, 0, 0, 0, 0, 0, 0, 0, 0, 0, 0, 0, 0, 0, 0, 0, 0, 0, 0, 0, 0, 0, 0, 0, 0, 0, 0, 0, 0, 0, 0, 0, 0, 0, 0, 0, 0, 0, 0, 0, 0, 0, 0, 0, 0, 0, 0, 0, 0, 0, 0, 0, 0, 0, 0, 0, 0, 0, 0, 0, 0, 0, 0, 0, 0, 0, 0, 0, 0, 0, 0, 0, 0, 0, 0, 0, 0, 0, 0, 0, 0, 0, 0, 0, 0, 0, 0, 0, 0, 0, 0, 0, 0, 0, 0, 0, 0, 0, 0, 0, 0, 0, 0, 0, 0, 0, 0, 0, 0, 0, 0, 0, 0, 0, 0, 0, 0, 0, 0, 0, 0, 0, 0, 0, 0, 0, 0, 0, 0, 0, 0, 0, 0, 0, 0, 0, 0, 0, 0, 0, 0, 0, 0, 0, 0, 0, 0, 0, 0, 0, 0, 0, 0, 0, 0, 0, 0, 0, 0, 0, 0, 0, 0, 0, 0, 0, 0, 0, 0, 0, 0, 0, 0, 0, 0, 0, 0, 0, 0, 0, 0, 0, 0, 0, 0, 0, 0, 0, 0, 0, 0, 0, 0, 0, 0, 0, 0, 0, 0, 0, 0, 0, 0, 0, 0, 0, 0, 0, 0, 0, 0, 0, 0, 0, 0, 0, 0, 0, 0, 0, 0, 0, 0, 0, 0, 0, 0, 0, 0, 0, 0, 0, 0, 0, 0, 0, 0, 0, 0, 0, 0, 0, 0, 0, 0, 0, 0, 0, 0, 1, 2])
me_plane.materials.append(mat_plane)
me_plane.materials.append(mat_tilesodd)
me_plane.materials.append(mat_tileseven)
me_plane.use_remesh_preserve_volume = False
me_plane.use_remesh_preserve_attributes = False
me_plane.use_mirror_vertex_groups = False
me_plane.update()
me_cube = bpy.data.meshes.new('Cube')
me_cube.from_pydata([(1.0, 1.0, -1.0), (1.0, -1.0, -1.0), (-1.0, -1.0, -1.0), (-1.0, 1.0, -1.0), (1.0, 1.0, 1.0), (1.0, -1.0, 1.0), (-1.0, -1.0, 1.0), (-1.0, 1.0, 1.0)], [], [(0, 1, 2, 3), (4, 7, 6, 5), (0, 4, 5, 1), (1, 5, 6, 2), (2, 6, 7, 3), (4, 0, 3, 7)])
me_cube.materials.append(mat_block)
me_cube.use_remesh_preserve_volume = False
me_cube.use_remesh_preserve_attributes = False
me_cube.use_mirror_vertex_groups = False
me_cube.update()

# ---- objects
ob_enemy0 = bpy.data.objects.new('Enemy0', me_cube_001)
ob_plane = bpy.data.objects.new('Plane', me_plane)
ob_block = bpy.data.objects.new('Block', me_cube)
ob_lamp = bpy.data.objects.new('Lamp', light_lamp)
ob_camera = bpy.data.objects.new('Camera', cam_camera)

# ---- transforms, parenting, visibility, modifiers, constraints
ob_enemy0.location = (5.0, 0.0, 0.4)
ob_enemy0.scale = (0.4, 0.4, 0.4)
ob_enemy0.lineart.crease_threshold = 0.0
ob_plane.location = (3.5, 0.5, 0.0)
ob_plane.lineart.crease_threshold = 0.0
ob_block.location = (6.0, 0.0, 0.4)
ob_block.scale = (0.4, 0.4, 0.4)
ob_block.lock_rotations_4d = False
ob_block.empty_display_type = 'ARROWS'
ob_block.lineart.crease_threshold = 0.0
ob_lamp.location = (-1.0, -6.0, 7.0)
ob_lamp.rotation_euler = (0.6503, 0.05522, 1.866)
ob_lamp.lock_rotations_4d = False
ob_lamp.empty_display_type = 'ARROWS'
ob_lamp.color = (0.0, 0.0, 0.0, 0.0)
ob_lamp.lineart.crease_threshold = 0.0
ob_camera.location = (3.0, -5.0, 7.0)
ob_camera.rotation_euler = (0.6807, 0.0, 0.0)
ob_camera.lock_rotations_4d = False
ob_camera.empty_display_type = 'ARROWS'
ob_camera.color = (0.0, 0.0, 0.0, 0.0)
ob_camera.display_type = 'WIRE'
ob_camera.lineart.crease_threshold = 0.0

# ---- collection membership
col_collection_1.objects.link(ob_enemy0)
col_collection_1.objects.link(ob_plane)
col_collection_1.objects.link(ob_block)
col_collection_1.objects.link(ob_lamp)
col_collection_1.objects.link(ob_camera)

# ---- scene / render settings (as saved in the file)
scene.camera = ob_camera
scene.frame_start = 1; scene.frame_end = 250; scene.frame_set(1)
scene.render.engine = 'BLENDER_EEVEE_NEXT'
scene.render.resolution_percentage = 50
scene.render.dither_intensity = 0.0
scene.cycles.use_denoising = False
scene.cycles.samples = 10
scene.cycles.sampling_pattern = 'TABULATED_SOBOL'
scene.cycles.light_sampling_threshold = 0.0
scene.cycles.use_adaptive_sampling = False
scene.cycles.use_light_tree = False
scene.cycles.blur_glossy = 0.0
scene.cycles.volume_bounces = 1
scene.cycles.pixel_filter_type = 'GAUSSIAN'
scene.cycles.sample_clamp_indirect = 0.0
scene.view_settings.view_transform = 'Standard'
bpy.context.view_layer.update()
